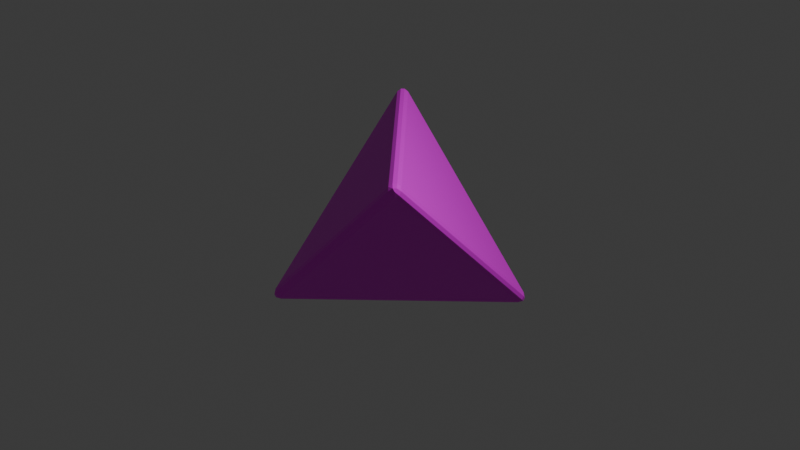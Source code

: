 # Source: d4.blend  (saved by Blender 4.0.36; exported with 4.5.12 LTS)
import bpy
from mathutils import Matrix  # noqa: F401  (used for matrix-valued properties, if any)

bpy.ops.wm.read_factory_settings(use_empty=True)
scene = bpy.context.scene
scene.name = 'Scene'

# ---- collections
col_collection = bpy.data.collections.new('Collection'); scene.collection.children.link(col_collection)

# ---- images (referenced by path relative to the original .blend; pixels are not part of the script)
import os
ASSET_DIR = os.environ.get("B2B_ASSET_DIR", "")  # directory of the original .blend (textures are referenced by path, not embedded)
HERE = os.path.dirname(os.path.abspath(__file__))  # packed textures are extracted next to this script under _unpacked/

def load_image(name, relpath, width, height, colorspace="sRGB"):
    """Load a texture the original file referenced (path relative to the .blend, or extracted next to this script)."""
    p = next((c for c in (os.path.join(HERE, relpath), os.path.join(ASSET_DIR, relpath)) if relpath and os.path.exists(c)), "")
    if p:
        img = bpy.data.images.load(p, check_existing=True)
        img.name = name
    else:  # same state as the original file: an image datablock whose file is absent (Cycles renders it pink)
        img = bpy.data.images.new(name, width, height)
        img.source = "FILE"
        img.filepath = "//" + (relpath or name)
    img.colorspace_settings.name = colorspace
    return img
img_d4_top_png = load_image('d4-top.png', 'd4-top.png', 1024, 1024, 'sRGB')

# ---- materials (node trees are filled in below, after node groups)
mat_material = bpy.data.materials.new('Material')
mat_material.alpha_threshold = 0.0
mat_material.use_transparent_shadow = False
mat_material.roughness = 0.5
mat_material.line_color = (0.0, 0.0, 0.0, 1.0)

# ---- material node trees
mat_material.use_nodes = True; mat_material.node_tree.nodes.clear()
_N = mat_material.node_tree.nodes; _L = mat_material.node_tree.links
n0 = _N.new('ShaderNodeOutputMaterial'); n0.name = 'Material Output'; n0.location = (300, 300)
n1 = _N.new('ShaderNodeBsdfPrincipled'); n1.name = 'Principled BSDF'; n1.location = (10, 300)
n1.inputs[3].default_value = 1.45
n2 = _N.new('ShaderNodeTexImage'); n2.name = 'Image Texture'; n2.location = (-280, 280)
n2.image = img_d4_top_png
_L.new(n1.outputs[0], n0.inputs[0])
_L.new(n2.outputs[0], n1.inputs[0])
n0.is_active_output = True

# ---- world
world_world = bpy.data.worlds.new('World'); scene.world = world_world
world_world.use_nodes = True; world_world.node_tree.nodes.clear()
_N = world_world.node_tree.nodes; _L = world_world.node_tree.links
n0 = _N.new('ShaderNodeOutputWorld'); n0.name = 'World Output'; n0.location = (300, 300)
n1 = _N.new('ShaderNodeBackground'); n1.name = 'Background'; n1.location = (10, 300)
n1.inputs[0].default_value = (0.05088, 0.05088, 0.05088, 1.0)
_L.new(n1.outputs[0], n0.inputs[0])
n0.is_active_output = True
world_world.color = (0.05088, 0.05088, 0.05088)
world_world.use_sun_shadow = False
world_world.sun_shadow_jitter_overblur = 0.0

# ---- cameras
cam_camera = bpy.data.cameras.new('Camera')
cam_camera.clip_end = 100.0
cam_camera.ortho_scale = 7.314

# ---- lights
light_light = bpy.data.lights.new('Light', 'POINT')
light_light.transmission_factor = 0.0
light_light.use_soft_falloff = False
light_light.energy = 1000.0
light_light.shadow_soft_size = 0.1
light_light.shadow_maximum_resolution = 0.006
light_light.use_absolute_resolution = True

# ---- meshes
me_dicemesh = bpy.data.meshes.new('DiceMesh')
me_dicemesh.from_pydata([(1.0, 1.0, -1.0), (1.0, -1.0, 1.0), (-1.0, 1.0, 1.0), (-1.0, -1.0, -1.0)], [], [(1, 0, 2), (0, 1, 3), (1, 2, 3), (2, 0, 3)])
_uv = me_dicemesh.uv_layers.new(name='UVMap')
_uv.uv.foreach_set('vector', [0.4332, 0.749, 0.4336, 0.251, 0.8641, 0.5005, 0.4306, 0.2535, 0.4365, 0.7456, 0.005844, 0.5054, 0.4316, 0.7499, 0.0006145, 0.9994, 0.001058, 0.5008, 0.00123, 0.0, 0.4314, 0.2501, -5.436e-05, 0.5005])
me_dicemesh.materials.append(mat_material)
me_dicemesh.use_mirror_vertex_groups = False
me_dicemesh.update()

# ---- objects
ob_dicemesh = bpy.data.objects.new('DiceMesh', me_dicemesh)
ob_light = bpy.data.objects.new('Light', light_light)
ob_camera = bpy.data.objects.new('Camera', cam_camera)

# ---- transforms, parenting, visibility, modifiers, constraints
ob_dicemesh.location = (0.0, 0.0, 0.0)
ob_dicemesh.lock_rotations_4d = False
ob_dicemesh.empty_display_type = 'ARROWS'
ob_dicemesh.lineart.crease_threshold = 0.0
_m = ob_dicemesh.modifiers.new('Bevel', 'BEVEL')
_m.segments = 3
ob_light.location = (4.076, 1.005, 5.904)
ob_light.rotation_euler = (0.6503, 0.05522, 1.866)
ob_light.lock_rotations_4d = False
ob_light.empty_display_type = 'ARROWS'
ob_light.color = (0.0, 0.0, 0.0, 0.0)
ob_light.lineart.crease_threshold = 0.0
ob_camera.location = (7.359, -6.926, 4.958)
ob_camera.rotation_euler = (1.109, 0.0, 0.8149)
ob_camera.lock_rotations_4d = False
ob_camera.empty_display_type = 'ARROWS'
ob_camera.color = (0.0, 0.0, 0.0, 0.0)
ob_camera.display_type = 'WIRE'
ob_camera.lineart.crease_threshold = 0.0

# ---- collection membership
col_collection.objects.link(ob_dicemesh)
col_collection.objects.link(ob_light)
col_collection.objects.link(ob_camera)

# ---- scene / render settings (as saved in the file)
scene.camera = ob_camera
scene.frame_start = 1; scene.frame_end = 250; scene.frame_set(76)
scene.render.engine = 'BLENDER_EEVEE_NEXT'
scene.cycles.sampling_pattern = 'TABULATED_SOBOL'
bpy.context.view_layer.update()
